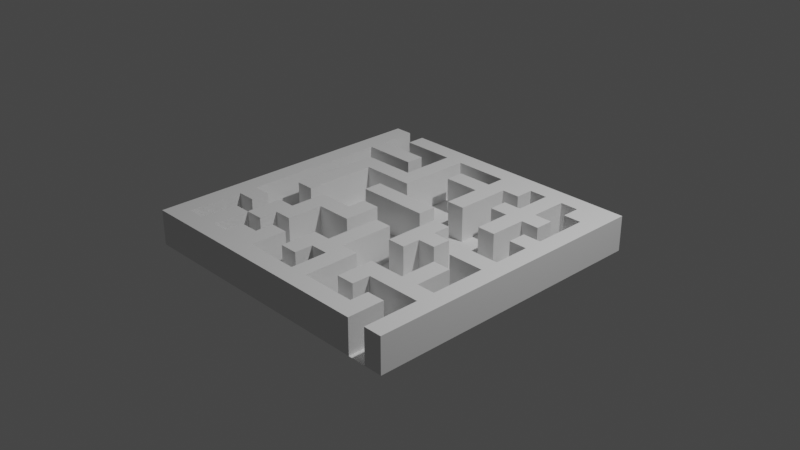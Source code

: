 # Source: maze.blend  (saved by Blender 2.93.21; exported with 4.5.12 LTS)
import bpy
from mathutils import Matrix  # noqa: F401  (used for matrix-valued properties, if any)

bpy.ops.wm.read_factory_settings(use_empty=True)
scene = bpy.context.scene
scene.name = 'Scene'

# ---- collections
col_collection = bpy.data.collections.new('Collection'); scene.collection.children.link(col_collection)

# ---- world
world_world = bpy.data.worlds.new('World'); scene.world = world_world
world_world.use_nodes = True; world_world.node_tree.nodes.clear()
_N = world_world.node_tree.nodes; _L = world_world.node_tree.links
n0 = _N.new('ShaderNodeOutputWorld'); n0.name = 'World Output'; n0.location = (300, 300)
n1 = _N.new('ShaderNodeBackground'); n1.name = 'Background'; n1.location = (10, 300)
n1.inputs[0].default_value = (0.05088, 0.05088, 0.05088, 1.0)
_L.new(n1.outputs[0], n0.inputs[0])
n0.is_active_output = True
world_world.color = (0.05088, 0.05088, 0.05088)
world_world.use_sun_shadow = False
world_world.sun_shadow_jitter_overblur = 0.0

# ---- cameras
cam_camera = bpy.data.cameras.new('Camera')
cam_camera.clip_end = 100.0
cam_camera.ortho_scale = 7.314

# ---- lights
light_light = bpy.data.lights.new('Light', 'POINT')
light_light.transmission_factor = 0.0
light_light.energy = 1000.0
light_light.shadow_soft_size = 0.1
light_light.shadow_maximum_resolution = 0.006
light_light.use_absolute_resolution = True

# ---- meshes
me_plane = bpy.data.meshes.new('Plane')
me_plane.from_pydata([(-1.249, -1.965, -0.06412), (1.875, -1.965, -0.06412), (-1.249, 1.159, -0.06412), (1.875, 1.159, -0.06412), (-1.249, -0.4027, -0.06412), (0.3134, -1.965, -0.06412), (1.875, -0.4027, -0.06412), (0.3134, 1.159, -0.06412), (0.3134, -0.4027, -0.06412), (-1.249, -1.184, -0.06412), (1.094, -1.965, -0.06412), (1.875, 0.3783, -0.06412), (-0.4676, 1.159, -0.06412), (-1.249, 0.3783, -0.06412), (-0.4676, -1.965, -0.06412), (1.875, -1.184, -0.06412), (1.094, 1.159, -0.06412), (0.3134, 0.3783, -0.06412), (0.3134, -1.184, -0.06412), (-0.4676, -0.4027, -0.06412), (1.094, -0.4027, -0.06412), (1.094, -1.184, -0.06412), (-0.4676, -1.184, -0.06412), (-0.4676, 0.3783, -0.06412), (1.094, 0.3783, -0.06412), (-1.249, -1.574, -0.06412), (1.485, -1.965, -0.06412), (1.875, 0.7688, -0.06412), (-0.8581, 1.159, -0.06412), (-1.249, -0.01223, -0.06412), (-0.07714, -1.965, -0.06412), (1.875, -0.7932, -0.06412), (0.7039, 1.159, -0.06412), (0.3134, 0.7688, -0.06412), (0.3134, -0.7932, -0.06412), (-0.8581, -0.4027, -0.06412), (0.7039, -0.4027, -0.06412), (-1.249, -0.7932, -0.06412), (0.7039, -1.965, -0.06412), (1.875, -0.01223, -0.06412), (-0.07714, 1.159, -0.06412), (-1.249, 0.7688, -0.06412), (-0.8581, -1.965, -0.06412), (1.875, -1.574, -0.06412), (1.485, 1.159, -0.06412), (0.3134, -0.01223, -0.06412), (0.3134, -1.574, -0.06412), (-0.07714, -0.4027, -0.06412), (1.485, -0.4027, -0.06412), (1.094, -0.7932, -0.06412), (1.094, -1.574, -0.06412), (0.7039, -1.184, -0.06412), (1.485, -1.184, -0.06412), (-0.4676, -0.7932, -0.06412), (-0.4676, -1.574, -0.06412), (-0.8581, -1.184, -0.06412), (-0.07714, -1.184, -0.06412), (-0.4676, 0.7688, -0.06412), (-0.4676, -0.01223, -0.06412), (-0.8581, 0.3783, -0.06412), (-0.07714, 0.3783, -0.06412), (1.094, 0.7688, -0.06412), (1.094, -0.01223, -0.06412), (0.7039, 0.3783, -0.06412), (1.485, 0.3783, -0.06412), (1.485, -0.01223, -0.06412), (0.7039, -0.01223, -0.06412), (0.7039, 0.7688, -0.06412), (-0.07714, -0.01223, -0.06412), (-0.8581, -0.01223, -0.06412), (-0.8581, 0.7688, -0.06412), (-0.07714, -1.574, -0.06412), (-0.8581, -1.574, -0.06412), (-0.8581, -0.7932, -0.06412), (1.485, -1.574, -0.06412), (0.7039, -1.574, -0.06412), (0.7039, -0.7932, -0.06412), (1.485, -0.7932, -0.06412), (-0.07714, -0.7932, -0.06412), (-0.07714, 0.7688, -0.06412), (1.485, 0.7688, -0.06412), (-1.249, -1.769, -0.06412), (1.68, -1.965, -0.06412), (1.875, 0.964, -0.06412), (-1.053, 1.159, -0.06412), (-1.249, -0.2075, -0.06412), (0.1181, -1.965, -0.06412), (1.875, -0.598, -0.06412), (0.5086, 1.159, -0.06412), (0.3134, 0.964, -0.06412), (0.3134, -0.598, -0.06412), (-1.053, -0.4027, -0.06412), (0.5086, -0.4027, -0.06412), (-1.249, -0.9885, -0.06412), (0.8991, -1.965, -0.06412), (1.875, 0.183, -0.06412), (-0.2724, 1.159, -0.06412), (-1.249, 0.5735, -0.06412), (-0.6629, -1.965, -0.06412), (1.875, -1.379, -0.06412), (1.29, 1.159, -0.06412), (0.3134, 0.183, -0.06412), (0.3134, -1.379, -0.06412), (-0.2724, -0.4027, -0.06412), (1.29, -0.4027, -0.06412), (1.094, -0.598, -0.06412), (1.094, -1.379, -0.06412), (0.5086, -1.184, -0.06412), (1.29, -1.184, -0.06412), (-0.4676, -0.598, -0.06412), (-0.4676, -1.379, -0.06412), (-1.053, -1.184, -0.06412), (-0.2724, -1.184, -0.06412), (-0.4676, 0.964, -0.06412), (-0.4676, 0.183, -0.06412), (-1.053, 0.3783, -0.06412), (-0.2724, 0.3783, -0.06412), (1.094, 0.964, -0.06412), (1.094, 0.183, -0.06412), (0.5086, 0.3783, -0.06412), (1.29, 0.3783, -0.06412), (-1.249, -1.379, -0.06412), (1.29, -1.965, -0.06412), (1.875, 0.5735, -0.06412), (-0.6629, 1.159, -0.06412), (-1.249, 0.183, -0.06412), (-0.2724, -1.965, -0.06412), (1.875, -0.9885, -0.06412), (0.8991, 1.159, -0.06412), (0.3134, 0.5735, -0.06412), (0.3134, -0.9885, -0.06412), (-0.6629, -0.4027, -0.06412), (0.8991, -0.4027, -0.06412), (-1.249, -0.598, -0.06412), (0.5086, -1.965, -0.06412), (1.875, -0.2075, -0.06412), (0.1181, 1.159, -0.06412), (-1.249, 0.964, -0.06412), (-1.053, -1.965, -0.06412), (1.875, -1.769, -0.06412), (1.68, 1.159, -0.06412), (0.3134, -0.2075, -0.06412), (0.3134, -1.769, -0.06412), (0.1181, -0.4027, -0.06412), (1.68, -0.4027, -0.06412), (1.094, -0.9885, -0.06412), (1.094, -1.769, -0.06412), (0.8991, -1.184, -0.06412), (1.68, -1.184, -0.06412), (-0.4676, -0.9885, -0.06412), (-0.4676, -1.769, -0.06412), (-0.6629, -1.184, -0.06412), (0.1181, -1.184, -0.06412), (-0.4676, 0.5735, -0.06412), (-0.4676, -0.2075, -0.06412), (-0.6629, 0.3783, -0.06412), (0.1181, 0.3783, -0.06412), (1.094, 0.5735, -0.06412), (1.094, -0.2075, -0.06412), (0.8991, 0.3783, -0.06412), (1.68, 0.3783, -0.06412), (1.485, 0.183, -0.06412), (1.485, -0.2075, -0.06412), (1.29, -0.01223, -0.06412), (1.68, -0.01223, -0.06412), (0.7039, 0.183, -0.06412), (0.7039, -0.2075, -0.06412), (0.5086, -0.01223, -0.06412), (0.8991, -0.01223, -0.06412), (0.7039, 0.5735, -0.06412), (0.5086, 0.7688, -0.06412), (0.8991, 0.7688, -0.06412), (-0.07714, 0.183, -0.06412), (-0.07714, -0.2075, -0.06412), (-0.2724, -0.01223, -0.06412), (0.1181, -0.01223, -0.06412), (-0.8581, 0.183, -0.06412), (-0.8581, -0.2075, -0.06412), (-1.053, -0.01223, -0.06412), (-0.6629, -0.01223, -0.06412), (-0.8581, 0.964, -0.06412), (-0.8581, 0.5735, -0.06412), (-1.053, 0.7688, -0.06412), (-0.6629, 0.7688, -0.06412), (-0.07714, -1.379, -0.06412), (-0.07714, -1.769, -0.06412), (-0.2724, -1.574, -0.06412), (0.1181, -1.574, -0.06412), (-0.8581, -1.379, -0.06412), (-0.8581, -1.769, -0.06412), (-1.053, -1.574, -0.06412), (-0.6629, -1.574, -0.06412), (-0.8581, -0.598, -0.06412), (-0.8581, -0.9885, -0.06412), (-1.053, -0.7932, -0.06412), (-0.6629, -0.7932, -0.06412), (1.485, -1.379, -0.06412), (1.485, -1.769, -0.06412), (1.29, -1.574, -0.06412), (1.68, -1.574, -0.06412), (0.7039, -1.379, -0.06412), (0.7039, -1.769, -0.06412), (0.5086, -1.574, -0.06412), (0.8991, -1.574, -0.06412), (0.7039, -0.598, -0.06412), (0.7039, -0.9885, -0.06412), (0.5086, -0.7932, -0.06412), (0.8991, -0.7932, -0.06412), (1.485, -0.598, -0.06412), (1.485, -0.9885, -0.06412), (1.29, -0.7932, -0.06412), (1.68, -0.7932, -0.06412), (-0.07714, -0.598, -0.06412), (-0.07714, -0.9885, -0.06412), (-0.2724, -0.7932, -0.06412), (0.1181, -0.7932, -0.06412), (-0.07714, 0.964, -0.06412), (-0.07714, 0.5735, -0.06412), (-0.2724, 0.7688, -0.06412), (0.1181, 0.7688, -0.06412), (1.485, 0.964, -0.06412), (1.485, 0.5735, -0.06412), (1.29, 0.7688, -0.06412), (1.68, 0.7688, -0.06412), (1.68, 0.5735, -0.06412), (1.29, 0.5735, -0.06412), (1.29, 0.964, -0.06412), (0.1181, 0.5735, -0.06412), (-0.2724, 0.5735, -0.06412), (-0.2724, 0.964, -0.06412), (0.1181, -0.9885, -0.06412), (-0.2724, -0.9885, -0.06412), (-0.2724, -0.598, -0.06412), (1.68, -0.9885, -0.06412), (1.29, -0.9885, -0.06412), (1.29, -0.598, -0.06412), (0.8991, -0.9885, -0.06412), (0.5086, -0.9885, -0.06412), (0.5086, -0.598, -0.06412), (0.8991, -1.769, -0.06412), (0.5086, -1.769, -0.06412), (0.5086, -1.379, -0.06412), (1.68, -1.769, -0.06412), (1.29, -1.769, -0.06412), (1.29, -1.379, -0.06412), (-0.6629, -0.9885, -0.06412), (-1.053, -0.9885, -0.06412), (-1.053, -0.598, -0.06412), (-0.6629, -1.769, -0.06412), (-1.053, -1.769, -0.06412), (-1.053, -1.379, -0.06412), (0.1181, -1.769, -0.06412), (-0.2724, -1.379, -0.06412), (-0.6629, 0.5735, -0.06412), (-1.053, 0.5735, -0.06412), (-1.053, 0.964, -0.06412), (-0.6629, -0.2075, -0.06412), (-1.053, -0.2075, -0.06412), (-1.053, 0.183, -0.06412), (0.1181, -0.2075, -0.06412), (-0.2724, -0.2075, -0.06412), (-0.2724, 0.183, -0.06412), (0.8991, 0.5735, -0.06412), (0.5086, 0.5735, -0.06412), (0.5086, 0.964, -0.06412), (0.8991, -0.2075, -0.06412), (0.5086, -0.2075, -0.06412), (0.5086, 0.183, -0.06412), (1.68, -0.2075, -0.06412), (1.29, -0.2075, -0.06412), (1.29, 0.183, -0.06412), (1.68, 0.183, -0.06412), (0.8991, 0.183, -0.06412), (0.8991, 0.964, -0.06412), (0.1181, 0.183, -0.06412), (-0.6629, 0.183, -0.06412), (-0.6629, 0.964, -0.06412), (0.1181, -1.379, -0.06412), (-0.6629, -1.379, -0.06412), (-0.6629, -0.598, -0.06412), (1.68, -1.379, -0.06412), (0.8991, -1.379, -0.06412), (0.8991, -0.598, -0.06412), (1.68, -0.598, -0.06412), (0.1181, -0.598, -0.06412), (0.1181, 0.964, -0.06412), (-1.249, -1.769, 0.3071), (-1.249, -1.965, 0.3071), (1.68, -1.965, 0.3071), (1.875, -1.965, 0.3071), (1.875, 0.964, 0.3071), (1.875, 1.159, 0.3071), (-1.053, 1.159, 0.3071), (-1.249, 1.159, 0.3071), (-1.249, -0.2075, 0.3071), (-1.249, -0.4027, 0.3071), (0.1181, -1.965, 0.3071), (0.3134, -1.965, 0.3071), (1.875, -0.598, 0.3071), (1.875, -0.4027, 0.3071), (0.5086, 1.159, 0.3071), (0.3134, 1.159, 0.3071), (0.3134, 0.964, 0.3071), (-1.053, -0.4027, 0.3071), (-1.249, -0.9885, 0.3071), (-1.249, -1.184, 0.3071), (0.8991, -1.965, 0.3071), (1.094, -1.965, 0.3071), (1.875, 0.183, 0.3071), (1.875, 0.3783, 0.3071), (-0.2724, 1.159, 0.3071), (-0.4676, 1.159, 0.3071), (-1.249, 0.5735, 0.3071), (-1.249, 0.3783, 0.3071), (-0.6629, -1.965, 0.3071), (-0.4676, -1.965, 0.3071), (1.875, -1.379, 0.3071), (1.875, -1.184, 0.3071), (1.29, 1.159, 0.3071), (1.094, 1.159, 0.3071), (0.3134, -1.379, 0.3071), (0.3134, -1.184, 0.3071), (1.094, -0.598, 0.3071), (1.094, -0.4027, 0.3071), (1.094, -1.379, 0.3071), (1.094, -1.184, 0.3071), (0.5086, -1.184, 0.3071), (1.29, -1.184, 0.3071), (-0.4676, -1.379, 0.3071), (-0.4676, -1.184, 0.3071), (-1.053, -1.184, 0.3071), (-0.2724, -1.184, 0.3071), (-0.4676, 0.964, 0.3071), (-0.4676, 0.183, 0.3071), (-0.4676, 0.3783, 0.3071), (-1.053, 0.3783, 0.3071), (-0.2724, 0.3783, 0.3071), (1.094, 0.964, 0.3071), (1.094, 0.183, 0.3071), (1.094, 0.3783, 0.3071), (1.29, 0.3783, 0.3071), (-1.249, -1.379, 0.3071), (-1.249, -1.574, 0.3071), (1.29, -1.965, 0.3071), (1.485, -1.965, 0.3071), (1.875, 0.5735, 0.3071), (1.875, 0.7688, 0.3071), (-0.6629, 1.159, 0.3071), (-0.8581, 1.159, 0.3071), (-1.249, 0.183, 0.3071), (-1.249, -0.01223, 0.3071), (-0.2724, -1.965, 0.3071), (-0.07714, -1.965, 0.3071), (1.875, -0.9885, 0.3071), (1.875, -0.7932, 0.3071), (0.8991, 1.159, 0.3071), (0.7039, 1.159, 0.3071), (0.3134, 0.5735, 0.3071), (0.3134, 0.7688, 0.3071), (0.3134, -0.9885, 0.3071), (0.3134, -0.7932, 0.3071), (-0.6629, -0.4027, 0.3071), (-0.8581, -0.4027, 0.3071), (0.8991, -0.4027, 0.3071), (0.7039, -0.4027, 0.3071), (-1.249, -0.598, 0.3071), (-1.249, -0.7932, 0.3071), (0.5086, -1.965, 0.3071), (0.7039, -1.965, 0.3071), (1.875, -0.2075, 0.3071), (1.875, -0.01223, 0.3071), (0.1181, 1.159, 0.3071), (-0.07714, 1.159, 0.3071), (-1.249, 0.964, 0.3071), (-1.249, 0.7688, 0.3071), (-1.053, -1.965, 0.3071), (-0.8581, -1.965, 0.3071), (1.875, -1.769, 0.3071), (1.875, -1.574, 0.3071), (1.68, 1.159, 0.3071), (1.485, 1.159, 0.3071), (0.3134, -0.2075, 0.3071), (0.3134, -0.01223, 0.3071), (0.1181, -0.4027, 0.3071), (-0.07714, -0.4027, 0.3071), (1.68, -0.4027, 0.3071), (1.485, -0.4027, 0.3071), (1.68, -1.184, 0.3071), (1.485, -1.184, 0.3071), (-0.4676, -0.9885, 0.3071), (-0.4676, -0.7932, 0.3071), (-0.4676, -1.769, 0.3071), (-0.4676, -1.574, 0.3071), (-0.4676, 0.5735, 0.3071), (-0.4676, 0.7688, 0.3071), (-0.6629, 0.3783, 0.3071), (-0.8581, 0.3783, 0.3071), (1.094, 0.5735, 0.3071), (1.094, 0.7688, 0.3071), (1.29, -0.01223, 0.3071), (1.094, -0.01223, 0.3071), (1.68, -0.01223, 0.3071), (1.485, -0.01223, 0.3071), (0.7039, 0.183, 0.3071), (0.7039, 0.3783, 0.3071), (0.5086, -0.01223, 0.3071), (0.7039, 0.964, 0.3071), (0.7039, 0.5735, 0.3071), (0.7039, 0.7688, 0.3071), (0.5086, 0.7688, 0.3071), (0.8991, 0.7688, 0.3071), (-0.07714, 0.183, 0.3071), (-0.07714, 0.3783, 0.3071), (-0.07714, -0.2075, 0.3071), (-0.07714, -0.01223, 0.3071), (0.1181, -0.01223, 0.3071), (-0.8581, 0.183, 0.3071), (-0.8581, -0.2075, 0.3071), (-0.8581, -0.01223, 0.3071), (-1.053, -0.01223, 0.3071), (-0.6629, -0.01223, 0.3071), (-0.8581, 0.964, 0.3071), (-0.8581, 0.5735, 0.3071), (-0.8581, 0.7688, 0.3071), (-1.053, 0.7688, 0.3071), (-0.6629, 0.7688, 0.3071), (-0.07714, -1.769, 0.3071), (-0.07714, -1.574, 0.3071), (-0.2724, -1.574, 0.3071), (-0.8581, -1.769, 0.3071), (-0.8581, -1.574, 0.3071), (-1.053, -1.574, 0.3071), (-0.6629, -1.574, 0.3071), (-0.8581, -0.598, 0.3071), (-1.053, -0.7932, 0.3071), (1.485, -1.379, 0.3071), (1.485, -1.769, 0.3071), (1.485, -1.574, 0.3071), (0.7039, -1.379, 0.3071), (0.7039, -1.184, 0.3071), (0.7039, -1.769, 0.3071), (0.7039, -1.574, 0.3071), (0.7039, -0.598, 0.3071), (0.5086, -0.7932, 0.3071), (0.8991, -0.7932, 0.3071), (0.7039, -0.7932, 0.3071), (1.485, -0.598, 0.3071), (1.485, -0.9885, 0.3071), (1.485, -0.7932, 0.3071), (-0.07714, -0.598, 0.3071), (-0.2724, -0.7932, 0.3071), (0.1181, -0.7932, 0.3071), (-0.07714, -0.7932, 0.3071), (-0.07714, 0.964, 0.3071), (-0.07714, 0.5735, 0.3071), (-0.07714, 0.7688, 0.3071), (1.485, 0.964, 0.3071), (1.29, 0.7688, 0.3071), (1.68, 0.7688, 0.3071), (1.485, 0.7688, 0.3071), (0.3134, -0.598, 0.3071), (0.3134, -1.574, 0.3071), (1.29, -0.4027, 0.3071), (1.094, -1.574, 0.3071), (-0.4676, -0.598, 0.3071), (-0.8581, -1.184, 0.3071), (0.5086, 0.3783, 0.3071), (1.485, 0.3783, 0.3071), (0.3134, -1.769, 0.3071), (1.094, -1.769, 0.3071), (0.8991, -1.184, 0.3071), (-0.6629, -1.184, 0.3071), (0.1181, -1.184, 0.3071), (0.8991, 0.3783, 0.3071), (1.68, 0.3783, 0.3071), (1.485, 0.183, 0.3071), (0.7039, -0.2075, 0.3071), (-0.2724, -0.01223, 0.3071), (-0.07714, -1.379, 0.3071), (0.1181, -1.574, 0.3071), (-0.8581, -1.379, 0.3071), (-0.8581, -0.9885, 0.3071), (1.29, -1.574, 0.3071), (1.68, -1.574, 0.3071), (0.5086, -1.574, 0.3071), (0.8991, -1.574, 0.3071), (1.29, -0.7932, 0.3071), (1.68, -0.7932, 0.3071), (-0.2724, 0.7688, 0.3071), (0.1181, 0.7688, 0.3071), (1.485, 0.5735, 0.3071), (1.68, 0.5735, 0.3071), (1.29, 0.5735, 0.3071), (1.29, 0.964, 0.3071), (0.1181, 0.5735, 0.3071), (-0.2724, 0.5735, 0.3071), (-0.2724, 0.964, 0.3071), (-0.2724, -0.9885, 0.3071), (-0.2724, -0.598, 0.3071), (1.68, -0.9885, 0.3071), (1.29, -0.9885, 0.3071), (1.29, -0.598, 0.3071), (0.5086, -0.9885, 0.3071), (0.5086, -0.598, 0.3071), (0.8991, -1.769, 0.3071), (0.5086, -1.769, 0.3071), (0.5086, -1.379, 0.3071), (1.68, -1.769, 0.3071), (1.29, -1.769, 0.3071), (1.29, -1.379, 0.3071), (-0.6629, -0.9885, 0.3071), (-1.053, -0.9885, 0.3071), (-1.053, -0.598, 0.3071), (-0.6629, -1.769, 0.3071), (-1.053, -1.769, 0.3071), (-1.053, -1.379, 0.3071), (0.1181, -1.769, 0.3071), (-0.2724, -1.769, 0.3071), (-0.2724, -1.379, 0.3071), (-0.6629, 0.5735, 0.3071), (-1.053, 0.5735, 0.3071), (-1.053, 0.964, 0.3071), (-0.6629, -0.2075, 0.3071), (-1.053, -0.2075, 0.3071), (-1.053, 0.183, 0.3071), (0.1181, -0.2075, 0.3071), (-0.2724, -0.2075, 0.3071), (-0.2724, 0.183, 0.3071), (0.8991, 0.5735, 0.3071), (0.5086, 0.5735, 0.3071), (0.5086, 0.964, 0.3071), (0.8991, -0.2075, 0.3071), (0.5086, -0.2075, 0.3071), (0.5086, 0.183, 0.3071), (1.68, -0.2075, 0.3071), (1.29, 0.183, 0.3071), (1.68, 0.183, 0.3071), (0.8991, 0.964, 0.3071), (-0.6629, 0.183, 0.3071), (-0.6629, 0.964, 0.3071), (0.1181, -1.379, 0.3071), (-0.6629, -1.379, 0.3071), (-0.6629, -0.598, 0.3071), (1.68, -1.379, 0.3071), (0.8991, -1.379, 0.3071), (0.8991, -0.598, 0.3071), (1.68, -0.598, 0.3071), (0.1181, -0.598, 0.3071), (0.1181, 0.964, 0.3071), (1.68, 0.964, 0.3071)], [], [(238, 90, 460, 503), (129, 263, 529, 357), (284, 90, 8, 143), (217, 79, 455, 454), (177, 35, 362, 417), (206, 238, 503, 443), (263, 119, 466, 529), (279, 109, 19, 131), (176, 69, 418, 416), (22, 112, 331, 329), (78, 215, 451, 452), (45, 175, 415, 382), (274, 101, 17, 156), (157, 262, 528, 397), (272, 118, 24, 159), (68, 174, 477, 414), (270, 161, 64, 120), (269, 162, 65, 163), (110, 22, 329, 328), (107, 237, 502, 326), (266, 166, 66, 167), (265, 158, 62, 168), (262, 159, 473, 528), (47, 212, 449, 384), (262, 157, 61, 171), (237, 206, 443, 502), (108, 21, 325, 327), (261, 172, 411, 527), (258, 176, 59, 115), (257, 177, 69, 178), (256, 154, 58, 179), (255, 180, 28, 84), (114, 261, 527, 333), (209, 77, 448, 447), (252, 184, 56, 112), (63, 169, 407, 404), (251, 142, 46, 187), (250, 188, 55, 111), (249, 189, 72, 190), (248, 150, 54, 191), (247, 192, 35, 91), (246, 193, 73, 194), (245, 149, 53, 195), (105, 20, 323, 322), (76, 207, 444, 445), (235, 208, 446, 501), (260, 173, 413, 526), (166, 36, 364, 476), (239, 146, 50, 203), (238, 204, 36, 92), (237, 205, 76, 206), (236, 145, 49, 207), (36, 204, 442, 364), (104, 235, 501, 462), (174, 260, 526, 477), (232, 212, 47, 103), (231, 213, 78, 214), (230, 130, 34, 215), (100, 16, 319, 318), (259, 141, 381, 525), (99, 15, 317, 316), (285, 89, 302, 548), (225, 221, 80, 222), (173, 259, 525, 413), (221, 224, 223, 80), (64, 160, 224, 221), (98, 14, 315, 314), (216, 285, 548, 453), (201, 75, 441, 440), (234, 108, 327, 500), (97, 13, 313, 312), (200, 51, 439, 438), (222, 80, 220, 226), (217, 227, 219, 79), (60, 156, 227, 217), (156, 17, 129, 227), (153, 228, 218, 57), (23, 116, 228, 153), (161, 65, 402, 475), (210, 234, 500, 486), (57, 218, 229, 113), (96, 12, 311, 310), (213, 230, 215, 78), (56, 152, 230, 213), (152, 18, 130, 230), (95, 11, 309, 308), (159, 24, 339, 473), (112, 56, 213, 231), (109, 232, 103, 19), (94, 10, 307, 306), (197, 74, 437, 436), (209, 233, 211, 77), (52, 148, 233, 209), (233, 148, 387, 499), (145, 234, 210, 49), (21, 108, 234, 145), (178, 258, 524, 419), (105, 235, 104, 20), (49, 210, 235, 105), (210, 77, 208, 235), (205, 236, 207, 76), (51, 147, 236, 205), (147, 21, 145, 236), (93, 9, 305, 304), (215, 284, 547, 451), (107, 51, 205, 237), (90, 238, 92, 8), (211, 233, 499, 487), (206, 76, 204, 238), (201, 239, 203, 75), (258, 115, 335, 524), (284, 143, 383, 547), (142, 240, 202, 46), (212, 232, 498, 449), (23, 155, 395, 334), (232, 109, 464, 498), (46, 202, 241, 102), (208, 283, 546, 446), (197, 242, 199, 74), (26, 82, 242, 197), (91, 257, 523, 303), (146, 243, 198, 50), (283, 211, 487, 546), (35, 192, 433, 362), (257, 178, 419, 523), (50, 198, 244, 106), (198, 74, 196, 244), (193, 245, 195, 73), (55, 151, 245, 193), (88, 7, 301, 300), (18, 152, 472, 321), (87, 6, 299, 298), (282, 105, 322, 545), (86, 5, 297, 296), (72, 189, 429, 430), (194, 73, 192, 247), (112, 231, 497, 331), (131, 256, 522, 361), (85, 4, 295, 294), (207, 282, 545, 444), (231, 214, 450, 497), (256, 179, 420, 522), (84, 2, 293, 292), (83, 3, 291, 290), (190, 72, 188, 250), (185, 251, 187, 71), (186, 54, 392, 428), (21, 147, 470, 325), (82, 1, 289, 288), (185, 71, 427, 426), (182, 255, 521, 424), (110, 252, 112, 22), (54, 186, 252, 110), (81, 0, 287, 286), (281, 203, 485, 544), (59, 155, 253, 181), (155, 23, 153, 253), (255, 84, 292, 521), (147, 281, 544, 470), (115, 59, 181, 254), (183, 70, 423, 425), (254, 181, 422, 520), (182, 70, 180, 255), (113, 229, 496, 332), (196, 280, 543, 435), (131, 19, 154, 256), (229, 218, 488, 496), (115, 254, 520, 335), (91, 35, 177, 257), (280, 199, 483, 543), (28, 180, 421, 348), (178, 69, 176, 258), (3, 140, 379, 291), (47, 143, 259, 173), (143, 8, 141, 259), (154, 260, 174, 58), (19, 103, 260, 154), (103, 47, 173, 260), (253, 153, 393, 519), (58, 174, 261, 114), (174, 68, 172, 261), (169, 262, 171, 67), (63, 159, 262, 169), (1, 139, 377, 289), (181, 253, 519, 422), (17, 119, 263, 129), (192, 279, 542, 433), (69, 177, 417, 418), (33, 170, 264, 89), (0, 138, 375, 287), (166, 265, 168, 66), (228, 116, 336, 495), (132, 20, 158, 265), (59, 176, 416, 396), (8, 92, 266, 141), (92, 36, 166, 266), (101, 267, 119, 17), (45, 167, 267, 101), (167, 66, 165, 267), (162, 268, 164, 65), (48, 144, 268, 162), (2, 137, 373, 293), (158, 269, 163, 62), (20, 104, 269, 158), (104, 48, 162, 269), (218, 228, 495, 488), (279, 131, 361, 542), (163, 65, 161, 270), (161, 271, 160, 64), (175, 68, 414, 415), (7, 136, 371, 301), (165, 272, 159, 63), (66, 168, 272, 165), (168, 62, 118, 272), (227, 129, 357, 494), (184, 252, 518, 478), (171, 61, 117, 273), (172, 274, 156, 60), (68, 175, 274, 172), (175, 45, 101, 274), (278, 110, 328, 541), (6, 135, 369, 299), (179, 58, 114, 275), (278, 188, 480, 541), (70, 183, 276, 180), (183, 57, 113, 276), (184, 277, 152, 56), (71, 187, 277, 184), (5, 134, 367, 297), (188, 278, 151, 55), (252, 186, 428, 518), (191, 54, 110, 278), (191, 278, 541, 432), (73, 195, 279, 192), (195, 53, 109, 279), (172, 60, 412, 411), (74, 199, 280, 196), (4, 133, 365, 295), (200, 281, 147, 51), (75, 203, 281, 200), (219, 227, 494, 489), (151, 278, 541, 471), (67, 171, 410, 408), (207, 49, 105, 282), (20, 132, 363, 323), (77, 211, 283, 208), (226, 220, 456, 493), (170, 33, 358, 409), (169, 67, 408, 407), (215, 34, 90, 284), (130, 18, 321, 359), (79, 219, 285, 216), (219, 33, 89, 285), (222, 226, 493, 457), (277, 187, 479, 540), (152, 277, 540, 472), (549, 290, 291, 379), (548, 302, 301, 371), (546, 298, 299, 385), (545, 322, 323, 363), (544, 324, 325, 470), (543, 316, 317, 387), (541, 328, 329, 471), (540, 320, 321, 472), (539, 332, 311, 347), (538, 333, 334, 395), (537, 337, 319, 355), (536, 308, 309, 474), (534, 369, 370, 401), (533, 403, 404, 466), (530, 406, 356, 300), (529, 407, 408, 409), (527, 411, 412, 336), (526, 413, 414, 477), (525, 381, 382, 415), (520, 422, 423, 424), (519, 393, 394, 425), (517, 426, 427, 428), (509, 435, 388, 327), (508, 436, 437, 482), (507, 377, 378, 483), (506, 438, 439, 326), (505, 440, 441, 484), (501, 446, 386, 462), (500, 447, 448, 486), (499, 353, 354, 487), (496, 453, 372, 310), (495, 454, 455, 488), (494, 357, 358, 489), (493, 456, 380, 318), (491, 345, 346, 458), (474, 309, 345, 491), (397, 492, 457, 398), (339, 340, 492, 397), (340, 467, 490, 492), (337, 493, 318, 319), (398, 457, 493, 337), (336, 412, 454, 495), (332, 496, 310, 311), (488, 455, 453, 496), (389, 497, 450, 390), (329, 331, 497, 389), (390, 450, 498, 464), (450, 452, 449, 498), (387, 317, 353, 499), (327, 388, 447, 500), (359, 502, 443, 360), (321, 326, 502, 359), (360, 443, 503, 460), (368, 306, 504, 440), (306, 307, 469, 504), (297, 367, 505, 468), (367, 368, 440, 505), (320, 506, 326, 321), (484, 441, 438, 506), (288, 289, 377, 507), (307, 343, 508, 469), (343, 344, 436, 508), (324, 509, 327, 325), (471, 329, 389, 510), (304, 511, 434, 366), (305, 330, 511, 304), (330, 465, 481, 511), (365, 512, 303, 295), (366, 434, 512, 365), (429, 513, 432, 430), (376, 314, 513, 429), (314, 315, 391, 513), (286, 514, 431, 342), (287, 375, 514, 286), (375, 376, 429, 514), (341, 515, 330, 305), (342, 431, 515, 341), (352, 296, 516, 426), (296, 297, 468, 516), (391, 517, 428, 392), (315, 351, 517, 391), (351, 352, 426, 517), (428, 427, 478, 518), (422, 519, 425, 423), (312, 520, 424, 374), (313, 335, 520, 312), (373, 521, 292, 293), (374, 424, 521, 373), (417, 522, 420, 418), (362, 361, 522, 417), (294, 523, 419, 350), (295, 303, 523, 294), (349, 524, 335, 313), (350, 419, 524, 349), (413, 525, 415, 414), (333, 527, 336, 334), (473, 339, 397, 528), (357, 529, 409, 358), (466, 404, 407, 529), (302, 530, 300, 301), (409, 408, 406, 530), (364, 363, 531, 476), (381, 532, 405, 382), (385, 299, 369, 534), (338, 535, 340, 339), (400, 399, 535, 338), (402, 401, 536, 475), (401, 370, 308, 536), (406, 537, 355, 356), (408, 410, 537, 406), (416, 538, 395, 396), (418, 420, 538, 416), (421, 539, 347, 348), (479, 461, 320, 540), (430, 432, 541, 480), (433, 542, 361, 362), (435, 543, 387, 388), (483, 378, 316, 543), (485, 463, 324, 544), (442, 545, 363, 364), (445, 444, 545, 442), (446, 546, 385, 386), (487, 354, 298, 546), (449, 547, 383, 384), (452, 451, 547, 449), (453, 548, 371, 372), (456, 549, 379, 380), (459, 458, 549, 456), (458, 346, 290, 549), (116, 23, 334, 336), (264, 170, 409, 530), (24, 118, 338, 339), (89, 264, 530, 302), (239, 201, 440, 504), (70, 182, 424, 423), (146, 239, 504, 469), (57, 183, 425, 394), (80, 223, 458, 459), (202, 240, 505, 484), (71, 184, 478, 427), (25, 81, 286, 342), (121, 25, 342, 341), (132, 265, 531, 363), (122, 26, 344, 343), (265, 166, 476, 531), (240, 142, 468, 505), (27, 83, 290, 346), (123, 27, 346, 345), (187, 46, 461, 479), (124, 28, 348, 347), (266, 167, 405, 532), (188, 72, 430, 480), (29, 85, 294, 350), (125, 29, 350, 349), (241, 202, 484, 506), (30, 86, 296, 352), (126, 30, 352, 351), (141, 266, 532, 381), (102, 241, 506, 320), (31, 87, 298, 354), (127, 31, 354, 353), (32, 88, 300, 356), (128, 32, 356, 355), (119, 267, 533, 466), (199, 242, 507, 483), (242, 82, 288, 507), (55, 193, 481, 465), (90, 34, 360, 460), (34, 130, 359, 360), (267, 165, 403, 533), (164, 268, 534, 401), (198, 243, 508, 482), (37, 93, 304, 366), (133, 37, 366, 365), (268, 144, 385, 534), (26, 197, 436, 344), (38, 94, 306, 368), (134, 38, 368, 367), (243, 146, 469, 508), (74, 198, 482, 437), (39, 95, 308, 370), (135, 39, 370, 369), (40, 96, 310, 372), (136, 40, 372, 371), (75, 200, 438, 441), (41, 97, 312, 374), (137, 41, 374, 373), (42, 98, 314, 376), (138, 42, 376, 375), (106, 244, 509, 324), (43, 99, 316, 378), (139, 43, 378, 377), (244, 196, 435, 509), (203, 50, 463, 485), (44, 100, 318, 380), (140, 44, 380, 379), (270, 120, 340, 535), (204, 76, 445, 442), (163, 270, 535, 399), (245, 151, 471, 510), (46, 102, 320, 461), (143, 47, 384, 383), (149, 245, 510, 389), (48, 104, 462, 386), (144, 48, 386, 385), (160, 271, 536, 474), (246, 194, 434, 511), (52, 209, 447, 388), (50, 106, 324, 463), (271, 161, 475, 536), (77, 210, 486, 448), (51, 107, 326, 439), (193, 246, 511, 481), (148, 52, 388, 387), (247, 91, 303, 512), (109, 53, 390, 464), (53, 149, 389, 390), (194, 247, 512, 434), (54, 150, 391, 392), (214, 78, 452, 450), (111, 55, 465, 330), (248, 191, 432, 513), (79, 216, 453, 455), (153, 57, 394, 393), (171, 273, 537, 410), (60, 217, 454, 412), (155, 59, 396, 395), (273, 117, 337, 537), (150, 248, 513, 391), (33, 219, 489, 358), (249, 190, 431, 514), (220, 80, 459, 456), (117, 61, 398, 337), (61, 157, 397, 398), (64, 221, 490, 467), (118, 62, 400, 338), (189, 249, 514, 429), (120, 64, 467, 340), (250, 111, 330, 515), (223, 224, 491, 458), (9, 121, 341, 305), (179, 275, 538, 420), (190, 250, 515, 431), (224, 160, 474, 491), (10, 122, 343, 307), (11, 123, 345, 309), (62, 163, 399, 400), (275, 114, 333, 538), (12, 124, 347, 311), (65, 164, 401, 402), (225, 222, 457, 492), (13, 125, 349, 313), (165, 63, 404, 403), (14, 126, 351, 315), (180, 276, 539, 421), (251, 185, 426, 516), (15, 127, 353, 317), (167, 45, 382, 405), (276, 113, 332, 539), (142, 251, 516, 468), (221, 225, 492, 490), (16, 128, 355, 319)])
_uv = me_plane.uv_layers.new(name='UVMap')
_uv.uv.foreach_set('vector', [6.645, 6.293, 6.645, 7.282, 4.763, 7.282, 4.763, 6.293, 20.5, -13.86, 20.5, -12.87, 18.62, -12.87, 18.62, -13.86, -4.94, 5.932, -5.93, 5.932, -5.93, 4.942, -4.94, 4.942, 13.21, -0.9966, 13.21, -0.006776, 11.33, -0.006776, 11.33, -0.9966, 11.33, 4.942, 11.33, 5.932, 9.445, 5.932, 9.445, 4.942, 6.645, 5.303, 6.645, 6.293, 4.763, 6.293, 4.763, 5.303, 13.21, 11.87, 13.21, 12.86, 11.33, 12.86, 11.33, 11.87, -0.981, 5.932, -1.971, 5.932, -1.971, 4.942, -0.981, 4.942, 11.33, 2.963, 11.33, 3.953, 9.445, 3.953, 9.445, 2.963, 4.763, 11.87, 4.763, 12.86, 2.881, 12.86, 2.881, 11.87, 20.74, 2.963, 20.74, 3.953, 18.86, 3.953, 18.86, 2.963, 9.445, 5.932, 9.445, 6.922, 7.563, 6.922, 7.563, 5.932, -4.94, 1.973, -5.93, 1.973, -5.93, 0.9831, -4.94, 0.9831, 14.3, 13.85, 15.29, 13.85, 15.29, 15.73, 14.3, 15.73, -8.9, 1.973, -9.89, 1.973, -9.89, 0.9831, -8.9, 0.9831, 9.445, 7.912, 9.445, 8.902, 7.563, 8.902, 7.563, 7.912, -10.88, 1.973, -11.87, 1.973, -11.87, 0.9831, -10.88, 0.9831, -10.88, 3.953, -11.87, 3.953, -11.87, 2.963, -10.88, 2.963, 4.763, 10.88, 4.763, 11.87, 2.881, 11.87, 2.881, 10.88, 6.645, 3.323, 6.645, 4.313, 4.763, 4.313, 4.763, 3.323, -6.92, 3.953, -7.91, 3.953, -7.91, 2.963, -6.92, 2.963, -8.9, 3.953, -9.89, 3.953, -9.89, 2.963, -8.9, 2.963, 17.27, 13.85, 18.26, 13.85, 18.26, 15.73, 17.27, 15.73, 20.6, -18.81, 21.59, -18.81, 21.59, -16.93, 20.6, -16.93, -8.9, -0.006776, -9.89, -0.006776, -9.89, -0.9966, -8.9, -0.9966, 6.645, 4.313, 6.645, 5.303, 4.763, 5.303, 4.763, 4.313, 2.881, 10.88, 2.881, 11.87, 0.9987, 11.87, 0.9987, 10.88, 16.97, 1.973, 16.97, 2.963, 15.09, 2.963, 15.09, 1.973, 0.9987, 1.973, 0.008816, 1.973, 0.008816, 0.9831, 0.9987, 0.9831, 0.9987, 3.953, 0.008816, 3.953, 0.008816, 2.963, 0.9987, 2.963, -0.981, 3.953, -1.971, 3.953, -1.971, 2.963, -0.981, 2.963, 0.9987, -1.986, 0.008816, -1.986, 0.008816, -2.976, 0.9987, -2.976, 16.97, 0.9831, 16.97, 1.973, 15.09, 1.973, 15.09, 0.9831, 20.74, 12.86, 20.74, 13.85, 18.86, 13.85, 18.86, 12.86, -2.961, 9.892, -3.951, 9.892, -3.951, 8.902, -2.961, 8.902, 15.09, 0.9831, 15.09, 1.973, 13.21, 1.973, 13.21, 0.9831, -4.94, 11.87, -5.93, 11.87, -5.93, 10.88, -4.94, 10.88, 0.9987, 9.892, 0.008816, 9.892, 0.008816, 8.902, 0.9987, 8.902, 0.9987, 11.87, 0.008816, 11.87, 0.008816, 10.88, 0.9987, 10.88, -0.981, 11.87, -1.971, 11.87, -1.971, 10.88, -0.981, 10.88, 0.9987, 5.932, 0.008816, 5.932, 0.008816, 4.942, 0.9987, 4.942, 0.9987, 7.912, 0.008816, 7.912, 0.008816, 6.922, 0.9987, 6.922, -0.981, 7.912, -1.971, 7.912, -1.971, 6.922, -0.981, 6.922, 20.5, -14.85, 21.49, -14.85, 21.49, -12.97, 20.5, -12.97, 13.21, 7.912, 13.21, 8.902, 11.33, 8.902, 11.33, 7.912, -10.98, 12.86, -10.98, 13.85, -12.86, 13.85, -12.86, 12.86, 11.33, -2.976, 11.33, -1.986, 9.445, -1.986, 9.445, -2.976, 13.21, 4.942, 13.21, 5.932, 11.33, 5.932, 11.33, 4.942, -8.9, 11.87, -9.89, 11.87, -9.89, 10.88, -8.9, 10.88, -6.92, 5.932, -7.91, 5.932, -7.91, 4.942, -6.92, 4.942, -6.92, 7.912, -7.91, 7.912, -7.91, 6.922, -6.92, 6.922, -8.9, 7.912, -9.89, 7.912, -9.89, 6.922, -8.9, 6.922, 13.21, 5.932, 13.21, 6.922, 11.33, 6.922, 11.33, 5.932, 20.5, -4.956, 21.49, -4.956, 21.49, -3.074, 20.5, -3.074, 2.588, 12.86, 3.578, 12.86, 3.578, 14.74, 2.588, 14.74, -2.961, 5.932, -3.951, 5.932, -3.951, 4.942, -2.961, 4.942, -2.961, 7.912, -3.951, 7.912, -3.951, 6.922, -2.961, 6.922, -4.94, 7.912, -5.93, 7.912, -5.93, 6.922, -4.94, 6.922, 4.763, -0.006778, 4.763, 0.9831, 2.881, 0.9831, 2.881, -0.006778, 11.33, -0.9966, 11.33, -0.006776, 9.445, -0.006776, 9.445, -0.9966, 16.74, -15.84, 16.74, -14.85, 14.86, -14.85, 14.86, -15.84, 6.645, 11.24, 6.645, 12.23, 4.763, 12.23, 4.763, 11.24, -10.88, -0.006776, -11.87, -0.006776, -11.87, -0.9966, -10.88, -0.9966, 11.33, -1.986, 11.33, -0.9966, 9.445, -0.9966, 9.445, -1.986, -11.87, -0.006776, -12.86, -0.006776, -12.86, -0.9966, -11.87, -0.9966, -11.87, 0.9831, -12.86, 0.9831, -12.86, -0.006776, -11.87, -0.006776, 2.881, -0.006778, 2.881, 0.9831, 0.9987, 0.9831, 0.9987, -0.006778, 6.645, 10.25, 6.645, 11.24, 4.763, 11.24, 4.763, 10.25, 9.445, 8.902, 9.445, 9.892, 7.563, 9.892, 7.563, 8.902, -9.095, 13.85, -9.095, 14.84, -10.98, 14.84, -10.98, 13.85, 18.62, -15.84, 18.62, -14.85, 16.74, -14.85, 16.74, -15.84, 9.445, 10.88, 9.445, 11.87, 7.563, 11.87, 7.563, 10.88, -10.88, -0.9966, -11.87, -0.9966, -11.87, -1.986, -10.88, -1.986, -3.951, -0.006776, -4.94, -0.006776, -4.94, -0.9966, -3.951, -0.9966, -3.951, 0.9831, -4.94, 0.9831, -4.94, -0.006776, -3.951, -0.006776, -4.94, 0.9831, -5.93, 0.9831, -5.93, -0.006776, -4.94, -0.006776, -1.971, -0.006776, -2.961, -0.006776, -2.961, -0.9966, -1.971, -0.9966, -1.971, 0.9831, -2.961, 0.9831, -2.961, -0.006776, -1.971, -0.006776, 0.6087, 12.86, 1.599, 12.86, 1.599, 14.74, 0.6087, 14.74, -9.095, 12.86, -9.095, 13.85, -10.98, 13.85, -10.98, 12.86, -1.971, -0.9966, -2.961, -0.9966, -2.961, -1.986, -1.971, -1.986, 4.763, 7.912, 4.763, 8.902, 2.881, 8.902, 2.881, 7.912, -3.951, 7.912, -4.94, 7.912, -4.94, 6.922, -3.951, 6.922, -3.951, 8.902, -4.94, 8.902, -4.94, 7.912, -3.951, 7.912, -4.94, 8.902, -5.93, 8.902, -5.93, 7.912, -4.94, 7.912, 16.74, -7.925, 16.74, -6.936, 14.86, -6.936, 14.86, -7.925, -0.3811, 12.86, 0.6087, 12.86, 0.6087, 14.74, -0.3811, 14.74, -2.961, 8.902, -3.951, 8.902, -3.951, 7.912, -2.961, 7.912, -1.971, 5.932, -2.961, 5.932, -2.961, 4.942, -1.971, 4.942, 2.881, 7.912, 2.881, 8.902, 0.9987, 8.902, 0.9987, 7.912, 18.86, 0.9831, 18.86, 1.973, 16.97, 1.973, 16.97, 0.9831, -11.87, 7.912, -12.86, 7.912, -12.86, 6.922, -11.87, 6.922, -11.87, 8.902, -12.86, 8.902, -12.86, 7.912, -11.87, 7.912, 18.86, 4.942, 18.86, 5.932, 16.97, 5.932, 16.97, 4.942, -9.89, 7.912, -10.88, 7.912, -10.88, 6.922, -9.89, 6.922, -9.89, 8.902, -10.88, 8.902, -10.88, 7.912, -9.89, 7.912, 9.445, 1.973, 9.445, 2.963, 7.563, 2.963, 7.563, 1.973, -9.89, 5.932, -10.88, 5.932, -10.88, 4.942, -9.89, 4.942, -9.89, 6.922, -10.88, 6.922, -10.88, 5.932, -9.89, 5.932, -10.88, 6.922, -11.87, 6.922, -11.87, 5.932, -10.88, 5.932, -7.91, 7.912, -8.9, 7.912, -8.9, 6.922, -7.91, 6.922, -7.91, 8.902, -8.9, 8.902, -8.9, 7.912, -7.91, 7.912, -8.9, 8.902, -9.89, 8.902, -9.89, 7.912, -8.9, 7.912, 18.62, -7.925, 18.62, -6.936, 16.74, -6.936, 16.74, -7.925, 20.74, 7.912, 20.74, 8.902, 18.86, 8.902, 18.86, 7.912, -6.92, 8.902, -7.91, 8.902, -7.91, 7.912, -6.92, 7.912, -5.93, 5.932, -6.92, 5.932, -6.92, 4.942, -5.93, 4.942, 18.86, 3.953, 18.86, 4.942, 16.97, 4.942, 16.97, 3.953, -6.92, 6.922, -7.91, 6.922, -7.91, 5.932, -6.92, 5.932, -7.91, 11.87, -8.9, 11.87, -8.9, 10.88, -7.91, 10.88, 9.445, 2.963, 9.445, 3.953, 7.563, 3.953, 7.563, 2.963, 20.74, 8.902, 20.74, 9.892, 18.86, 9.892, 18.86, 8.902, -5.93, 11.87, -6.92, 11.87, -6.92, 10.88, -5.93, 10.88, 20.74, 5.932, 20.74, 6.922, 18.86, 6.922, 18.86, 5.932, 11.33, 10.88, 11.33, 11.87, 9.445, 11.87, 9.445, 10.88, 20.74, 6.922, 20.74, 7.912, 18.86, 7.912, 18.86, 6.922, -5.93, 10.88, -6.92, 10.88, -6.92, 9.892, -5.93, 9.892, -10.98, 13.85, -10.98, 14.84, -12.86, 14.84, -12.86, 13.85, -11.87, 11.87, -12.86, 11.87, -12.86, 10.88, -11.87, 10.88, -11.87, 12.86, -12.86, 12.86, -12.86, 11.87, -11.87, 11.87, 9.445, -0.006776, 9.445, 0.9831, 7.563, 0.9831, 7.563, -0.006776, -9.89, 11.87, -10.88, 11.87, -10.88, 10.88, -9.89, 10.88, 18.86, 2.963, 18.86, 3.953, 16.97, 3.953, 16.97, 2.963, 11.33, 5.932, 11.33, 6.922, 9.445, 6.922, 9.445, 5.932, 9.445, 0.9831, 9.445, 1.973, 7.563, 1.973, 7.563, 0.9831, -9.89, 10.88, -10.88, 10.88, -10.88, 9.892, -9.89, 9.892, -10.88, 10.88, -11.87, 10.88, -11.87, 9.892, -10.88, 9.892, 0.008816, 7.912, -0.981, 7.912, -0.981, 6.922, 0.008816, 6.922, 0.008816, 8.902, -0.981, 8.902, -0.981, 7.912, 0.008816, 7.912, 4.763, 3.953, 4.763, 4.942, 2.881, 4.942, 2.881, 3.953, 4.763, 13.22, 5.753, 13.22, 5.753, 15.1, 4.763, 15.1, 16.74, -11.88, 16.74, -10.89, 14.86, -10.89, 14.86, -11.88, -2.361, 12.86, -1.371, 12.86, -1.371, 14.74, -2.361, 14.74, 2.881, 3.953, 2.881, 4.942, 0.9987, 4.942, 0.9987, 3.953, 20.5, -3.966, 20.5, -2.976, 18.62, -2.976, 18.62, -3.966, 0.9987, 6.922, 0.008816, 6.922, 0.008816, 5.932, 0.9987, 5.932, 20.5, -8.915, 20.5, -7.925, 18.62, -7.925, 18.62, -8.915, 13.21, 1.973, 13.21, 2.963, 11.33, 2.963, 11.33, 1.973, 18.62, -11.88, 18.62, -10.89, 16.74, -10.89, 16.74, -11.88, 9.445, 12.86, 10.43, 12.86, 10.43, 14.74, 9.445, 14.74, 20.5, -7.925, 20.5, -6.936, 18.62, -6.936, 18.62, -7.925, 13.21, 2.963, 13.21, 3.953, 11.33, 3.953, 11.33, 2.963, 18.26, 13.85, 19.25, 13.85, 19.25, 15.73, 18.26, 15.73, 16.74, -3.966, 16.74, -2.976, 14.86, -2.976, 14.86, -3.966, 0.9987, 10.88, 0.008816, 10.88, 0.008816, 9.892, 0.9987, 9.892, -3.951, 11.87, -4.94, 11.87, -4.94, 10.88, -3.951, 10.88, -4.34, 12.86, -3.351, 12.86, -3.351, 14.74, -4.34, 14.74, 2.881, 11.87, 2.881, 12.86, 0.9987, 12.86, 0.9987, 11.87, 20.74, 5.932, 21.73, 5.932, 21.73, 7.814, 20.74, 7.814, 20.5, -12.87, 20.5, -11.88, 18.62, -11.88, 18.62, -12.87, 20.5, -10.89, 20.5, -9.905, 18.62, -9.905, 18.62, -10.89, -1.971, 9.892, -2.961, 9.892, -2.961, 8.902, -1.971, 8.902, -1.971, 10.88, -2.961, 10.88, -2.961, 9.892, -1.971, 9.892, 18.62, -3.966, 18.62, -2.976, 16.74, -2.976, 16.74, -3.966, 9.445, 12.86, 9.445, 13.85, 7.563, 13.85, 7.563, 12.86, 0.008816, 0.9831, -0.981, 0.9831, -0.981, -0.006776, 0.008816, -0.006776, -0.981, 0.9831, -1.971, 0.9831, -1.971, -0.006776, -0.981, -0.006776, 20.5, -9.905, 20.5, -8.915, 18.62, -8.915, 18.62, -9.905, 9.445, 11.87, 9.445, 12.86, 7.563, 12.86, 7.563, 11.87, 0.9987, 0.9831, 0.008816, 0.9831, 0.008816, -0.006776, 0.9987, -0.006776, 17.07, -1.986, 17.07, -0.9966, 15.19, -0.9966, 15.19, -1.986, 16.97, 5.932, 16.97, 6.922, 15.09, 6.922, 15.09, 5.932, 0.9987, -0.9966, 0.008816, -0.9966, 0.008816, -1.986, 0.9987, -1.986, 16.97, 4.942, 16.97, 5.932, 15.09, 5.932, 15.09, 4.942, 6.645, 9.262, 6.645, 10.25, 4.763, 10.25, 4.763, 9.262, -0.981, 4.942, -1.971, 4.942, -1.971, 3.953, -0.981, 3.953, 11.33, 6.922, 11.33, 7.912, 9.445, 7.912, 9.445, 6.922, 9.445, 3.953, 9.445, 4.942, 7.563, 4.942, 7.563, 3.953, 0.9987, 4.942, 0.008816, 4.942, 0.008816, 3.953, 0.9987, 3.953, 18.95, -2.976, 18.95, -1.986, 17.07, -1.986, 17.07, -2.976, 20.74, 9.892, 21.73, 9.892, 21.73, 11.77, 20.74, 11.77, 0.9987, 2.963, 0.008816, 2.963, 0.008816, 1.973, 0.9987, 1.973, 4.763, -2.976, 4.763, -1.986, 2.881, -1.986, 2.881, -2.976, -3.951, 4.942, -4.94, 4.942, -4.94, 3.953, -3.951, 3.953, -4.94, 4.942, -5.93, 4.942, -5.93, 3.953, -4.94, 3.953, -1.971, 3.953, -2.961, 3.953, -2.961, 2.963, -1.971, 2.963, -1.971, 4.942, -2.961, 4.942, -2.961, 3.953, -1.971, 3.953, -2.961, 4.942, -3.951, 4.942, -3.951, 3.953, -2.961, 3.953, 16.97, 7.912, 16.97, 8.902, 15.09, 8.902, 15.09, 7.912, -1.971, 2.963, -2.961, 2.963, -2.961, 1.973, -1.971, 1.973, -2.961, 2.963, -3.951, 2.963, -3.951, 1.973, -2.961, 1.973, -7.91, -0.006776, -8.9, -0.006776, -8.9, -0.9966, -7.91, -0.9966, -7.91, 0.9831, -8.9, 0.9831, -8.9, -0.006776, -7.91, -0.006776, 16.74, -18.81, 16.74, -17.82, 14.86, -17.82, 14.86, -18.81, 16.97, 6.922, 16.97, 7.912, 15.09, 7.912, 15.09, 6.922, -5.93, 0.9831, -6.92, 0.9831, -6.92, -0.006776, -5.93, -0.006776, 20.74, 11.87, 21.73, 11.87, 21.73, 13.75, 20.74, 13.75, 11.33, 3.953, 11.33, 4.942, 9.445, 4.942, 9.445, 3.953, -5.93, -0.9966, -6.92, -0.9966, -6.92, -1.986, -5.93, -1.986, 2.881, -2.976, 2.881, -1.986, 0.9987, -1.986, 0.9987, -2.976, -7.91, 3.953, -8.9, 3.953, -8.9, 2.963, -7.91, 2.963, 11.33, 8.902, 11.33, 9.892, 9.445, 9.892, 9.445, 8.902, -8.9, 4.942, -9.89, 4.942, -9.89, 3.953, -8.9, 3.953, 11.33, 1.973, 11.33, 2.963, 9.445, 2.963, 9.445, 1.973, -5.93, 4.942, -6.92, 4.942, -6.92, 3.953, -5.93, 3.953, -6.92, 4.942, -7.91, 4.942, -7.91, 3.953, -6.92, 3.953, -5.93, 1.973, -6.92, 1.973, -6.92, 0.9831, -5.93, 0.9831, -5.93, 2.963, -6.92, 2.963, -6.92, 1.973, -5.93, 1.973, -6.92, 2.963, -7.91, 2.963, -7.91, 1.973, -6.92, 1.973, -11.87, 3.953, -12.86, 3.953, -12.86, 2.963, -11.87, 2.963, -11.87, 4.942, -12.86, 4.942, -12.86, 3.953, -11.87, 3.953, 18.62, -18.81, 18.62, -17.82, 16.74, -17.82, 16.74, -18.81, -9.89, 3.953, -10.88, 3.953, -10.88, 2.963, -9.89, 2.963, -9.89, 4.942, -10.88, 4.942, -10.88, 3.953, -9.89, 3.953, -10.88, 4.942, -11.87, 4.942, -11.87, 3.953, -10.88, 3.953, 11.33, 7.912, 11.33, 8.902, 9.445, 8.902, 9.445, 7.912, 13.21, 0.9831, 13.21, 1.973, 11.33, 1.973, 11.33, 0.9831, -10.88, 2.963, -11.87, 2.963, -11.87, 1.973, -10.88, 1.973, -11.87, 1.973, -12.86, 1.973, -12.86, 0.9831, -11.87, 0.9831, 9.445, 6.922, 9.445, 7.912, 7.563, 7.912, 7.563, 6.922, 4.763, 4.942, 4.763, 5.932, 2.881, 5.932, 2.881, 4.942, -7.91, 1.973, -8.9, 1.973, -8.9, 0.9831, -7.91, 0.9831, -7.91, 2.963, -8.9, 2.963, -8.9, 1.973, -7.91, 1.973, -8.9, 2.963, -9.89, 2.963, -9.89, 1.973, -8.9, 1.973, 20.5, -14.85, 20.5, -13.86, 18.62, -13.86, 18.62, -14.85, 20.5, -12.97, 21.49, -12.97, 21.49, -11.09, 20.5, -11.09, -8.9, -0.9966, -9.89, -0.9966, -9.89, -1.986, -8.9, -1.986, -3.951, 1.973, -4.94, 1.973, -4.94, 0.9831, -3.951, 0.9831, -3.951, 2.963, -4.94, 2.963, -4.94, 1.973, -3.951, 1.973, -4.94, 2.963, -5.93, 2.963, -5.93, 1.973, -4.94, 1.973, 15.09, 4.942, 15.09, 5.932, 13.21, 5.932, 13.21, 4.942, 16.74, -10.89, 16.74, -9.905, 14.86, -9.905, 14.86, -10.89, -0.981, 2.963, -1.971, 2.963, -1.971, 1.973, -0.981, 1.973, 15.09, 10.88, 15.09, 11.87, 13.21, 11.87, 13.21, 10.88, 0.008816, -0.9966, -0.981, -0.9966, -0.981, -1.986, 0.008816, -1.986, -0.981, -0.9966, -1.971, -0.9966, -1.971, -1.986, -0.981, -1.986, -3.951, 9.892, -4.94, 9.892, -4.94, 8.902, -3.951, 8.902, -3.951, 10.88, -4.94, 10.88, -4.94, 9.892, -3.951, 9.892, 2.881, 4.942, 2.881, 5.932, 0.9987, 5.932, 0.9987, 4.942, 0.008816, 9.892, -0.981, 9.892, -0.981, 8.902, 0.008816, 8.902, 21.23, 13.85, 22.22, 13.85, 22.22, 15.73, 21.23, 15.73, -0.981, 10.88, -1.971, 10.88, -1.971, 9.892, -0.981, 9.892, 15.09, 3.953, 15.09, 4.942, 13.21, 4.942, 13.21, 3.953, 0.008816, 6.922, -0.981, 6.922, -0.981, 5.932, 0.008816, 5.932, -0.981, 6.922, -1.971, 6.922, -1.971, 5.932, -0.981, 5.932, 13.21, -2.976, 13.21, -1.986, 11.33, -1.986, 11.33, -2.976, -11.87, 10.88, -12.86, 10.88, -12.86, 9.892, -11.87, 9.892, 18.62, -10.89, 18.62, -9.905, 16.74, -9.905, 16.74, -10.89, -7.91, 9.892, -8.9, 9.892, -8.9, 8.902, -7.91, 8.902, -7.91, 10.88, -8.9, 10.88, -8.9, 9.892, -7.91, 9.892, 21.49, -14.85, 22.48, -14.85, 22.48, -12.97, 21.49, -12.97, 15.09, 9.892, 15.09, 10.88, 13.21, 10.88, 13.21, 9.892, 20.5, -6.936, 21.49, -6.936, 21.49, -5.053, 20.5, -5.053, -8.9, 6.922, -9.89, 6.922, -9.89, 5.932, -8.9, 5.932, -9.89, 4.942, -8.9, 4.942, -8.9, 6.825, -9.89, 6.825, -11.87, 6.922, -12.86, 6.922, -12.86, 5.932, -11.87, 5.932, 21.49, -7.131, 22.48, -7.131, 22.48, -5.248, 21.49, -5.248, 20.74, 9.892, 20.74, 10.88, 18.86, 10.88, 18.86, 9.892, 15.09, 1.973, 15.09, 2.963, 13.21, 2.963, 13.21, 1.973, -4.94, 6.922, -5.93, 6.922, -5.93, 5.932, -4.94, 5.932, 18.86, 10.88, 18.86, 11.87, 16.97, 11.87, 16.97, 10.88, -3.951, -0.9966, -4.94, -0.9966, -4.94, -1.986, -3.951, -1.986, -4.94, -0.9966, -5.93, -0.9966, -5.93, -1.986, -4.94, -1.986, 18.86, 12.86, 18.86, 13.85, 16.97, 13.85, 16.97, 12.86, 15.09, 12.86, 15.09, 13.85, 13.21, 13.85, 13.21, 12.86, 15.09, 11.87, 15.09, 12.86, 13.21, 12.86, 13.21, 11.87, 1.988, -17.82, 0.9987, -17.82, 0.9987, -18.81, 1.988, -18.81, 9.907, -17.82, 8.917, -17.82, 8.917, -18.81, 9.907, -18.81, 1.988, -9.905, 0.9987, -9.905, 0.9987, -10.89, 1.988, -10.89, 14.2, -0.9966, 13.21, -0.9966, 13.21, -1.986, 14.2, -1.986, 5.948, -5.946, 4.958, -5.946, 4.958, -6.936, 5.948, -6.936, 1.988, -5.946, 0.9987, -5.946, 0.9987, -6.936, 1.988, -6.936, 6.863, -2.976, 7.563, -2.276, 6.863, -1.576, 6.163, -2.276, -5.93, -5.946, -6.92, -5.946, -6.92, -6.936, -5.93, -6.936, 13.87, -17.82, 12.88, -17.82, 12.88, -18.81, 13.87, -18.81, 13.87, -13.86, 12.88, -13.86, 12.88, -14.85, 13.87, -14.85, 5.948, -17.82, 4.958, -17.82, 4.958, -18.81, 5.948, -18.81, 1.988, -13.86, 0.9987, -13.86, 0.9987, -14.85, 1.988, -14.85, 1.988, -11.88, 0.9987, -11.88, 0.9987, -12.87, 1.988, -12.87, 7.928, -13.86, 6.938, -13.86, 6.938, -14.85, 7.928, -14.85, 7.928, -17.82, 6.938, -17.82, 6.938, -18.81, 7.928, -18.81, 7.928, -15.84, 6.938, -15.84, 6.938, -16.83, 7.928, -16.83, 11.89, -13.86, 10.9, -13.86, 10.9, -14.85, 11.89, -14.85, 18.62, -14.85, 18.62, -15.84, 19.61, -15.84, 19.61, -14.85, 18.62, -16.83, 18.62, -17.82, 19.61, -17.82, 19.61, -16.83, 0.008817, -15.84, -0.981, -15.84, -0.981, -16.83, 0.008817, -16.83, -1.971, -15.84, -2.961, -15.84, -2.961, -16.83, -1.971, -16.83, -3.951, -3.966, -4.94, -3.966, -4.94, -4.956, -3.951, -4.956, 3.968, -5.946, 2.978, -5.946, 2.978, -6.936, 3.968, -6.936, -11.87, -3.966, -12.86, -3.966, -12.86, -4.956, -11.87, -4.956, 1.988, -3.966, 0.9987, -3.966, 0.9987, -4.956, 1.988, -4.956, -7.91, -5.946, -8.9, -5.946, -8.9, -6.936, -7.91, -6.936, -7.91, -3.966, -8.9, -3.966, -8.9, -4.956, -7.91, -4.956, 3.968, -9.905, 2.978, -9.905, 2.978, -10.89, 3.968, -10.89, 3.968, -7.925, 2.978, -7.925, 2.978, -8.915, 3.968, -8.915, 1.988, -7.925, 0.9987, -7.925, 0.9987, -8.915, 1.988, -8.915, 11.89, -17.82, 10.9, -17.82, 10.9, -18.81, 11.89, -18.81, 11.89, -15.84, 10.9, -15.84, 10.9, -16.83, 11.89, -16.83, 9.907, -15.84, 8.917, -15.84, 8.917, -16.83, 9.907, -16.83, 3.968, -17.82, 2.978, -17.82, 2.978, -18.81, 3.968, -18.81, 1.988, -15.84, 0.9987, -15.84, 0.9987, -16.83, 1.988, -16.83, 1.988, -14.85, 0.9987, -14.85, 0.9987, -15.84, 1.988, -15.84, 4.958, -15.84, 3.968, -15.84, 3.968, -16.83, 4.958, -16.83, 4.958, -14.85, 3.968, -14.85, 3.968, -15.84, 4.958, -15.84, 3.968, -14.85, 2.978, -14.85, 2.978, -15.84, 3.968, -15.84, 4.958, -17.82, 3.968, -17.82, 3.968, -18.81, 4.958, -18.81, 4.958, -16.83, 3.968, -16.83, 3.968, -17.82, 4.958, -17.82, 11.89, -14.85, 10.9, -14.85, 10.9, -15.84, 11.89, -15.84, 12.88, -17.82, 11.89, -17.82, 11.89, -18.81, 12.88, -18.81, 11.89, -16.83, 10.9, -16.83, 10.9, -17.82, 11.89, -17.82, 6.163, -0.8765, 6.863, -0.1766, 6.163, 0.5233, 5.463, -0.1766, 6.863, -1.576, 7.563, -0.8765, 6.863, -0.1766, 6.163, -0.8765, 5.463, -0.1766, 6.163, 0.5233, 5.463, 1.223, 4.763, 0.5233, 6.163, 0.5233, 6.863, 1.223, 6.163, 1.923, 5.463, 1.223, 1.988, -6.936, 0.9987, -6.936, 0.9987, -7.925, 1.988, -7.925, 3.968, -6.936, 2.978, -6.936, 2.978, -7.925, 3.968, -7.925, -6.92, -7.925, -7.91, -7.925, -7.91, -8.915, -6.92, -8.915, -6.92, -6.936, -7.91, -6.936, -7.91, -7.925, -6.92, -7.925, -6.92, -8.915, -7.91, -8.915, -7.91, -9.905, -6.92, -9.905, -8.9, -2.976, -9.89, -2.976, -9.89, -3.966, -8.9, -3.966, -9.89, -2.976, -10.88, -2.976, -10.88, -3.966, -9.89, -3.966, -6.92, -2.976, -7.91, -2.976, -7.91, -3.966, -6.92, -3.966, -7.91, -2.976, -8.9, -2.976, -8.9, -3.966, -7.91, -3.966, -6.92, -5.946, -7.91, -5.946, -7.91, -6.936, -6.92, -6.936, -7.91, -4.956, -8.9, -4.956, -8.9, -5.946, -7.91, -5.946, 1.988, -2.976, 0.9987, -2.976, 0.9987, -3.966, 1.988, -3.966, -10.88, -2.976, -11.87, -2.976, -11.87, -3.966, -10.88, -3.966, -11.87, -2.976, -12.86, -2.976, -12.86, -3.966, -11.87, -3.966, 4.958, -5.946, 3.968, -5.946, 3.968, -6.936, 4.958, -6.936, 6.163, -2.276, 6.863, -1.576, 6.163, -0.8765, 5.463, -1.576, 0.9987, -7.925, 0.008816, -7.925, 0.008816, -8.915, 0.9987, -8.915, 0.9987, -6.936, 0.008816, -6.936, 0.008816, -7.925, 0.9987, -7.925, 0.008816, -6.936, -0.981, -6.936, -0.981, -7.925, 0.008816, -7.925, 0.9987, -9.905, 0.008816, -9.905, 0.008816, -10.89, 0.9987, -10.89, 0.9987, -8.915, 0.008816, -8.915, 0.008816, -9.905, 0.9987, -9.905, -0.981, -3.966, -1.971, -3.966, -1.971, -4.956, -0.981, -4.956, -0.981, -2.976, -1.971, -2.976, -1.971, -3.966, -0.981, -3.966, -1.971, -2.976, -2.961, -2.976, -2.961, -3.966, -1.971, -3.966, 0.9987, -3.966, 0.008816, -3.966, 0.008816, -4.956, 0.9987, -4.956, 0.9987, -2.976, 0.008816, -2.976, 0.008816, -3.966, 0.9987, -3.966, 0.008816, -2.976, -0.981, -2.976, -0.981, -3.966, 0.008816, -3.966, 0.9987, -5.946, 0.008816, -5.946, 0.008816, -6.936, 0.9987, -6.936, 0.9987, -4.956, 0.008816, -4.956, 0.008816, -5.946, 0.9987, -5.946, -4.94, -2.976, -5.93, -2.976, -5.93, -3.966, -4.94, -3.966, -5.93, -2.976, -6.92, -2.976, -6.92, -3.966, -5.93, -3.966, -2.961, -3.966, -3.951, -3.966, -3.951, -4.956, -2.961, -4.956, -2.961, -2.976, -3.951, -2.976, -3.951, -3.966, -2.961, -3.966, -3.951, -2.976, -4.94, -2.976, -4.94, -3.966, -3.951, -3.966, -3.951, -4.956, -4.94, -4.956, -4.94, -5.946, -3.951, -5.946, -0.981, -15.84, -1.971, -15.84, -1.971, -16.83, -0.981, -16.83, 0.9987, -15.84, 0.008817, -15.84, 0.008817, -16.83, 0.9987, -16.83, 0.9987, -14.85, 0.008817, -14.85, 0.008817, -15.84, 0.9987, -15.84, 0.9987, -17.82, 0.008817, -17.82, 0.008817, -18.81, 0.9987, -18.81, 0.9987, -16.83, 0.008817, -16.83, 0.008817, -17.82, 0.9987, -17.82, 14.86, -11.88, 13.87, -11.88, 13.87, -12.87, 14.86, -12.87, 14.86, -10.89, 13.87, -10.89, 13.87, -11.88, 14.86, -11.88, 0.9987, -11.88, 0.008816, -11.88, 0.008816, -12.87, 0.9987, -12.87, 0.9987, -10.89, 0.008816, -10.89, 0.008816, -11.88, 0.9987, -11.88, 0.9987, -13.86, 0.008817, -13.86, 0.008817, -14.85, 0.9987, -14.85, 0.9987, -12.87, 0.008816, -12.87, 0.008817, -13.86, 0.9987, -13.86, 18.62, -15.84, 18.62, -16.83, 19.61, -16.83, 19.61, -15.84, 12.88, -13.86, 11.89, -13.86, 11.89, -14.85, 12.88, -14.85, 5.948, -14.85, 4.958, -14.85, 4.958, -15.84, 5.948, -15.84, 8.917, -15.84, 7.928, -15.84, 7.928, -16.83, 8.917, -16.83, 7.928, -14.85, 6.938, -14.85, 6.938, -15.84, 7.928, -15.84, 8.917, -17.82, 7.928, -17.82, 7.928, -18.81, 8.917, -18.81, 7.928, -16.83, 6.938, -16.83, 6.938, -17.82, 7.928, -17.82, 15.19, -1.986, 14.2, -1.986, 14.2, -2.976, 15.19, -2.976, 18.62, -17.82, 18.62, -18.81, 19.61, -18.81, 19.61, -17.82, 1.988, -10.89, 0.9987, -10.89, 0.9987, -11.88, 1.988, -11.88, 4.958, -13.86, 3.968, -13.86, 3.968, -14.85, 4.958, -14.85, 4.958, -12.87, 3.968, -12.87, 3.968, -13.86, 4.958, -13.86, 2.978, -12.87, 1.988, -12.87, 1.988, -13.86, 2.978, -13.86, 1.988, -12.87, 0.9987, -12.87, 0.9987, -13.86, 1.988, -13.86, 6.938, -17.82, 5.948, -17.82, 5.948, -18.81, 6.938, -18.81, 6.938, -16.83, 5.948, -16.83, 5.948, -17.82, 6.938, -17.82, 14.86, -13.86, 13.87, -13.86, 13.87, -14.85, 14.86, -14.85, 14.86, -12.87, 13.87, -12.87, 13.87, -13.86, 14.86, -13.86, 14.86, -17.82, 13.87, -17.82, 13.87, -18.81, 14.86, -18.81, -5.93, -4.956, -6.92, -4.956, -6.92, -5.946, -5.93, -5.946, -0.981, -4.956, -1.971, -4.956, -1.971, -5.946, -0.981, -5.946, 14.86, -9.905, 13.87, -9.905, 13.87, -10.89, 14.86, -10.89, 2.978, -5.946, 1.988, -5.946, 1.988, -6.936, 2.978, -6.936, 1.988, -4.956, 0.9987, -4.956, 0.9987, -5.946, 1.988, -5.946, 5.948, -4.956, 4.958, -4.956, 4.958, -5.946, 5.948, -5.946, 15.19, -0.9966, 14.2, -0.9966, 14.2, -1.986, 15.19, -1.986, 15.19, -0.006776, 14.2, -0.006776, 14.2, -0.9966, 15.19, -0.9966, 2.978, -9.905, 1.988, -9.905, 1.988, -10.89, 2.978, -10.89, 1.988, -8.915, 0.9987, -8.915, 0.9987, -9.905, 1.988, -9.905, 6.163, 1.923, 6.863, 2.623, 6.163, 3.323, 5.463, 2.623, 6.863, 1.223, 7.563, 1.923, 6.863, 2.623, 6.163, 1.923, 10.9, -17.82, 9.907, -17.82, 9.907, -18.81, 10.9, -18.81, 2.978, -17.82, 1.988, -17.82, 1.988, -18.81, 2.978, -18.81, 2.978, -16.83, 1.988, -16.83, 1.988, -17.82, 2.978, -17.82, 1.988, -16.83, 0.9987, -16.83, 0.9987, -17.82, 1.988, -17.82, 11.33, 9.892, 11.33, 10.88, 9.445, 10.88, 9.445, 9.892, 13.31, 13.85, 14.3, 13.85, 14.3, 15.73, 13.31, 15.73, 20.74, 3.953, 20.74, 4.942, 18.86, 4.942, 18.86, 3.953, 6.645, 12.23, 6.645, 13.22, 4.763, 13.22, 4.763, 12.23, 16.97, 10.88, 16.97, 11.87, 15.09, 11.87, 15.09, 10.88, 17.07, -0.9966, 17.07, -0.006776, 15.19, -0.006776, 15.19, -0.9966, 16.97, 9.892, 16.97, 10.88, 15.09, 10.88, 15.09, 9.892, 17.07, -2.976, 17.07, -1.986, 15.19, -1.986, 15.19, -2.976, 11.33, 13.85, 12.32, 13.85, 12.32, 15.73, 11.33, 15.73, 20.74, 0.9831, 20.74, 1.973, 18.86, 1.973, 18.86, 0.9831, 20.5, -11.88, 20.5, -10.89, 18.62, -10.89, 18.62, -11.88, 18.62, -4.956, 18.62, -3.966, 16.74, -3.966, 16.74, -4.956, 18.62, -5.946, 18.62, -4.956, 16.74, -4.956, 16.74, -5.946, 5.753, 13.22, 6.743, 13.22, 6.743, 15.1, 5.753, 15.1, 2.881, 9.892, 2.881, 10.88, 0.9987, 10.88, 0.9987, 9.892, -3.351, 12.86, -2.361, 12.86, -2.361, 14.74, -3.351, 14.74, 18.86, 5.932, 18.86, 6.922, 16.97, 6.922, 16.97, 5.932, 16.74, -4.956, 16.74, -3.966, 14.86, -3.966, 14.86, -4.956, 16.74, -5.946, 16.74, -4.956, 14.86, -4.956, 14.86, -5.946, 20.5, -10.89, 21.49, -10.89, 21.49, -9.013, 20.5, -9.013, 4.763, 9.892, 4.763, 10.88, 2.881, 10.88, 2.881, 9.892, 11.33, 0.9831, 11.33, 1.973, 9.445, 1.973, 9.445, 0.9831, 20.5, -4.956, 20.5, -3.966, 18.62, -3.966, 18.62, -4.956, 18.62, -12.87, 18.62, -11.88, 16.74, -11.88, 16.74, -12.87, 18.62, -13.86, 18.62, -12.87, 16.74, -12.87, 16.74, -13.86, 20.74, -0.006776, 20.74, 0.9831, 18.86, 0.9831, 18.86, -0.006776, 2.881, 2.963, 2.881, 3.953, 0.9987, 3.953, 0.9987, 2.963, 2.881, 1.973, 2.881, 2.963, 0.9987, 2.963, 0.9987, 1.973, 11.33, -0.006776, 11.33, 0.9831, 9.445, 0.9831, 9.445, -0.006776, 20.5, -8.915, 21.49, -8.915, 21.49, -7.033, 20.5, -7.033, 16.74, -12.87, 16.74, -11.88, 14.86, -11.88, 14.86, -12.87, 16.74, -13.86, 16.74, -12.87, 14.86, -12.87, 14.86, -13.86, 4.763, 2.963, 4.763, 3.953, 2.881, 3.953, 2.881, 2.963, 4.763, 1.973, 4.763, 2.963, 2.881, 2.963, 2.881, 1.973, 13.21, 12.86, 13.21, 13.85, 11.33, 13.85, 11.33, 12.86, 18.95, -1.986, 18.95, -0.9966, 17.07, -0.9966, 17.07, -1.986, 18.95, -0.9966, 18.95, -0.006776, 17.07, -0.006776, 17.07, -0.9966, 7.563, 13.85, 8.553, 13.85, 8.553, 15.73, 7.563, 15.73, 18.86, 8.902, 18.86, 9.892, 16.97, 9.892, 16.97, 8.902, 18.86, 9.892, 18.86, 10.88, 16.97, 10.88, 16.97, 9.892, 3.578, 12.86, 4.568, 12.86, 4.568, 14.74, 3.578, 14.74, -5.33, 12.86, -5.33, 13.85, -7.213, 13.85, -7.213, 12.86, 20.6, -16.93, 21.59, -16.93, 21.59, -15.05, 20.6, -15.05, 18.62, -8.915, 18.62, -7.925, 16.74, -7.925, 16.74, -8.915, 18.62, -9.905, 18.62, -8.915, 16.74, -8.915, 16.74, -9.905, -5.33, 13.85, -5.33, 14.84, -7.213, 14.84, -7.213, 13.85, 18.86, -0.006776, 18.86, 0.9831, 16.97, 0.9831, 16.97, -0.006776, 2.881, 6.922, 2.881, 7.912, 0.9987, 7.912, 0.9987, 6.922, 2.881, 5.932, 2.881, 6.922, 0.9987, 6.922, 0.9987, 5.932, 16.97, 8.902, 16.97, 9.892, 15.09, 9.892, 15.09, 8.902, 18.86, 1.973, 18.86, 2.963, 16.97, 2.963, 16.97, 1.973, 16.74, -8.915, 16.74, -7.925, 14.86, -7.925, 14.86, -8.915, 16.74, -9.905, 16.74, -8.915, 14.86, -8.915, 14.86, -9.905, 4.763, 6.922, 4.763, 7.912, 2.881, 7.912, 2.881, 6.922, 4.763, 5.932, 4.763, 6.922, 2.881, 6.922, 2.881, 5.932, 9.445, 9.892, 9.445, 10.88, 7.563, 10.88, 7.563, 9.892, 18.62, -16.83, 18.62, -15.84, 16.74, -15.84, 16.74, -16.83, 18.62, -17.82, 18.62, -16.83, 16.74, -16.83, 16.74, -17.82, 2.881, -0.9966, 2.881, -0.006778, 0.9987, -0.006778, 0.9987, -0.9966, 2.881, -1.986, 2.881, -0.9966, 0.9987, -0.9966, 0.9987, -1.986, 6.645, 7.282, 6.645, 8.272, 4.763, 8.272, 4.763, 7.282, 16.74, -16.83, 16.74, -15.84, 14.86, -15.84, 14.86, -16.83, 16.74, -17.82, 16.74, -16.83, 14.86, -16.83, 14.86, -17.82, 6.645, 8.272, 6.645, 9.262, 4.763, 9.262, 4.763, 8.272, 18.95, -2.976, 19.94, -2.976, 19.94, -1.094, 18.95, -1.094, 4.763, -0.9966, 4.763, -0.006778, 2.881, -0.006778, 2.881, -0.9966, 4.763, -1.986, 4.763, -0.9966, 2.881, -0.9966, 2.881, -1.986, 20.5, -5.946, 20.5, -4.956, 18.62, -4.956, 18.62, -5.946, 13.21, 6.922, 13.21, 7.912, 11.33, 7.912, 11.33, 6.922, 20.5, -6.936, 20.5, -5.946, 18.62, -5.946, 18.62, -6.936, 15.09, 8.902, 15.09, 9.892, 13.21, 9.892, 13.21, 8.902, 21.49, -5.248, 22.48, -5.248, 22.48, -3.366, 21.49, -3.366, -4.94, 4.942, -3.951, 4.942, -3.951, 6.825, -4.94, 6.825, 1.599, 12.86, 2.588, 12.86, 2.588, 14.74, 1.599, 14.74, -11.87, 4.942, -10.88, 4.942, -10.88, 6.825, -11.87, 6.825, -12.86, 4.942, -11.87, 4.942, -11.87, 6.825, -12.86, 6.825, 15.09, 7.912, 15.09, 8.902, 13.21, 8.902, 13.21, 7.912, 9.445, -2.976, 9.445, -1.986, 7.563, -1.986, 7.563, -2.976, 20.74, 11.87, 20.74, 12.86, 18.86, 12.86, 18.86, 11.87, 21.49, -11.09, 22.48, -11.09, 22.48, -9.208, 21.49, -9.208, 16.28, 13.85, 17.27, 13.85, 17.27, 15.73, 16.28, 15.73, 21.49, -12.97, 22.48, -12.97, 22.48, -11.09, 21.49, -11.09, 19.94, -2.976, 20.93, -2.976, 20.93, -1.094, 19.94, -1.094, 19.25, 13.85, 20.24, 13.85, 20.24, 15.73, 19.25, 15.73, 20.24, 13.85, 21.23, 13.85, 21.23, 15.73, 20.24, 15.73, 9.445, -0.9966, 9.445, -0.006776, 7.563, -0.006776, 7.563, -0.9966, -7.213, 12.86, -7.213, 13.85, -9.095, 13.85, -9.095, 12.86, -7.213, 13.85, -7.213, 14.84, -9.095, 14.84, -9.095, 13.85, 9.445, -1.986, 9.445, -0.9966, 7.563, -0.9966, 7.563, -1.986, 20.74, 1.973, 21.73, 1.973, 21.73, 3.855, 20.74, 3.855, 20.74, 1.973, 20.74, 2.963, 18.86, 2.963, 18.86, 1.973, 20.74, 3.855, 21.73, 3.855, 21.73, 5.737, 20.74, 5.737, 15.09, 2.963, 15.09, 3.953, 13.21, 3.953, 13.21, 2.963, 13.21, -0.006776, 13.21, 0.9831, 11.33, 0.9831, 11.33, -0.006776, 20.93, -2.976, 21.92, -2.976, 21.92, -1.094, 20.93, -1.094, 20.74, 7.912, 21.73, 7.912, 21.73, 9.794, 20.74, 9.794, 13.21, -1.986, 13.21, -0.9966, 11.33, -0.9966, 11.33, -1.986, 11.33, 11.87, 11.33, 12.86, 9.445, 12.86, 9.445, 11.87, 19.61, -16.93, 20.6, -16.93, 20.6, -15.05, 19.61, -15.05, -5.33, 12.86, -4.34, 12.86, -4.34, 14.74, -5.33, 14.74, 20.74, 10.88, 20.74, 11.87, 18.86, 11.87, 18.86, 10.88, 13.21, 8.902, 13.21, 9.892, 11.33, 9.892, 11.33, 8.902, 20.74, -0.006776, 21.73, -0.006776, 21.73, 1.875, 20.74, 1.875, 16.97, 11.87, 16.97, 12.86, 15.09, 12.86, 15.09, 11.87, 16.97, 12.86, 16.97, 13.85, 15.09, 13.85, 15.09, 12.86, -1.371, 12.86, -0.3811, 12.86, -0.3811, 14.74, -1.371, 14.74, 20.74, 4.942, 20.74, 5.932, 18.86, 5.932, 18.86, 4.942, 15.29, 13.85, 16.28, 13.85, 16.28, 15.73, 15.29, 15.73, 21.49, -9.013, 22.48, -9.013, 22.48, -7.131, 21.49, -7.131, 13.21, 10.88, 13.21, 11.87, 11.33, 11.87, 11.33, 10.88, 15.09, 5.932, 15.09, 6.922, 13.21, 6.922, 13.21, 5.932, 18.62, -6.936, 18.62, -5.946, 16.74, -5.946, 16.74, -6.936, 13.21, 3.953, 13.21, 4.942, 11.33, 4.942, 11.33, 3.953, 13.21, 9.892, 13.21, 10.88, 11.33, 10.88, 11.33, 9.892, 15.09, 6.922, 15.09, 7.912, 13.21, 7.912, 13.21, 6.922, 2.881, 8.902, 2.881, 9.892, 0.9987, 9.892, 0.9987, 8.902, 16.74, -6.936, 16.74, -5.946, 14.86, -5.946, 14.86, -6.936, 19.61, -18.81, 20.6, -18.81, 20.6, -16.93, 19.61, -16.93, 16.97, -0.006776, 16.97, 0.9831, 15.09, 0.9831, 15.09, -0.006776, 4.763, 8.902, 4.763, 9.892, 2.881, 9.892, 2.881, 8.902, 12.32, 13.85, 13.31, 13.85, 13.31, 15.73, 12.32, 15.73, 18.86, 11.87, 18.86, 12.86, 16.97, 12.86, 16.97, 11.87, 18.62, -14.85, 18.62, -13.86, 16.74, -13.86, 16.74, -14.85, 15.09, -0.006776, 15.09, 0.9831, 13.21, 0.9831, 13.21, -0.006776, 2.881, 0.9831, 2.881, 1.973, 0.9987, 1.973, 0.9987, 0.9831, 16.97, 2.963, 16.97, 3.953, 15.09, 3.953, 15.09, 2.963, 18.86, 7.912, 18.86, 8.902, 16.97, 8.902, 16.97, 7.912, 16.74, -14.85, 16.74, -13.86, 14.86, -13.86, 14.86, -14.85, 9.445, 4.942, 9.445, 5.932, 7.563, 5.932, 7.563, 4.942, 16.97, 3.953, 16.97, 4.942, 15.09, 4.942, 15.09, 3.953, 18.86, 6.922, 18.86, 7.912, 16.97, 7.912, 16.97, 6.922, 21.59, -18.81, 22.58, -18.81, 22.58, -16.93, 21.59, -16.93, 4.763, 0.9831, 4.763, 1.973, 2.881, 1.973, 2.881, 0.9831])
me_plane.use_remesh_fix_poles = True
me_plane.use_remesh_preserve_attributes = False
me_plane.update()

# ---- objects
ob_light = bpy.data.objects.new('Light', light_light)
ob_camera = bpy.data.objects.new('Camera', cam_camera)
ob_plane = bpy.data.objects.new('Plane', me_plane)

# ---- transforms, parenting, visibility, modifiers, constraints
ob_light.location = (4.076, 1.005, 5.904)
ob_light.rotation_euler = (0.6503, 0.05522, 1.866)
ob_light.lock_rotations_4d = False
ob_light.empty_display_type = 'ARROWS'
ob_light.color = (0.0, 0.0, 0.0, 0.0)
ob_light.lineart.crease_threshold = 0.0
ob_camera.location = (7.359, -6.926, 4.958)
ob_camera.rotation_euler = (1.109, 0.0, 0.8149)
ob_camera.lock_rotations_4d = False
ob_camera.empty_display_type = 'ARROWS'
ob_camera.color = (0.0, 0.0, 0.0, 0.0)
ob_camera.display_type = 'WIRE'
ob_camera.lineart.crease_threshold = 0.0
ob_plane.location = (0.0, 0.0, 0.0)

# ---- collection membership
col_collection.objects.link(ob_light)
col_collection.objects.link(ob_camera)
col_collection.objects.link(ob_plane)

# ---- scene / render settings (as saved in the file)
scene.camera = ob_camera
scene.frame_start = 1; scene.frame_end = 250; scene.frame_set(1)
scene.render.engine = 'BLENDER_EEVEE_NEXT'
scene.cycles.use_denoising = False
scene.cycles.samples = 128
scene.cycles.sampling_pattern = 'TABULATED_SOBOL'
scene.cycles.use_adaptive_sampling = False
scene.cycles.use_light_tree = False
scene.view_settings.view_transform = 'Filmic'
bpy.context.view_layer.update()
